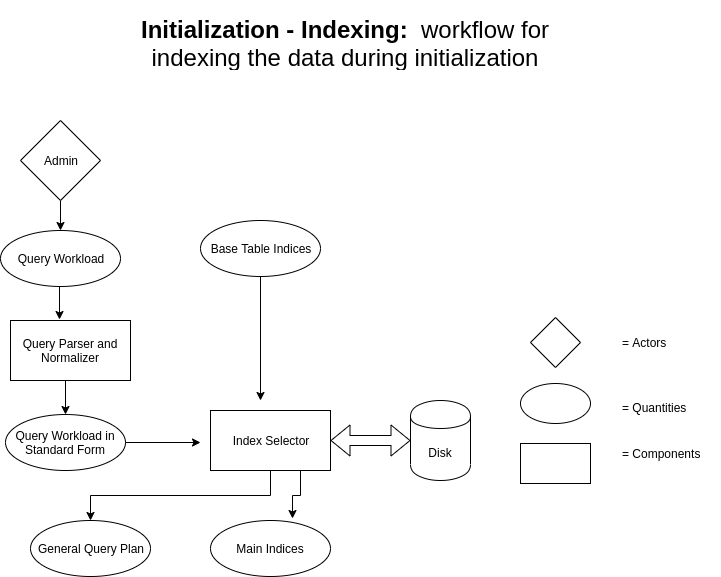

The diagram above was exported from draw.io. Its source (the exported page's mxGraphModel, read from the mxfile embedded in the PNG):
<mxGraphModel dx="1102" dy="545" grid="1" gridSize="10" guides="1" tooltips="1" connect="1" arrows="1" fold="1" page="1" pageScale="1" pageWidth="850" pageHeight="1100" math="0" shadow="0">
  <root>
    <mxCell id="-750pZRHAzwo_LjCkM7p-0" />
    <mxCell id="-750pZRHAzwo_LjCkM7p-1" parent="-750pZRHAzwo_LjCkM7p-0" />
    <mxCell id="4Cv4qvKdv6P-iMulVZUw-1" style="edgeStyle=orthogonalEdgeStyle;rounded=0;orthogonalLoop=1;jettySize=auto;html=1;exitX=0.5;exitY=1;exitDx=0;exitDy=0;" edge="1" parent="-750pZRHAzwo_LjCkM7p-1" source="Fa92m7kAJ9vvFhAP3ISb-0" target="4Cv4qvKdv6P-iMulVZUw-0">
      <mxGeometry relative="1" as="geometry" />
    </mxCell>
    <mxCell id="Fa92m7kAJ9vvFhAP3ISb-0" value="Admin" style="rhombus;whiteSpace=wrap;html=1;" vertex="1" parent="-750pZRHAzwo_LjCkM7p-1">
      <mxGeometry x="90" y="140" width="80" height="80" as="geometry" />
    </mxCell>
    <mxCell id="4Cv4qvKdv6P-iMulVZUw-4" style="edgeStyle=orthogonalEdgeStyle;rounded=0;orthogonalLoop=1;jettySize=auto;html=1;exitX=0.5;exitY=1;exitDx=0;exitDy=0;entryX=0.408;entryY=-0.017;entryDx=0;entryDy=0;entryPerimeter=0;" edge="1" parent="-750pZRHAzwo_LjCkM7p-1" source="4Cv4qvKdv6P-iMulVZUw-0" target="4Cv4qvKdv6P-iMulVZUw-3">
      <mxGeometry relative="1" as="geometry" />
    </mxCell>
    <mxCell id="4Cv4qvKdv6P-iMulVZUw-0" value="Query Workload" style="ellipse;whiteSpace=wrap;html=1;fillColor=none;" vertex="1" parent="-750pZRHAzwo_LjCkM7p-1">
      <mxGeometry x="70" y="250" width="120" height="56" as="geometry" />
    </mxCell>
    <mxCell id="4Cv4qvKdv6P-iMulVZUw-8" style="edgeStyle=orthogonalEdgeStyle;rounded=0;orthogonalLoop=1;jettySize=auto;html=1;exitX=0.5;exitY=1;exitDx=0;exitDy=0;" edge="1" parent="-750pZRHAzwo_LjCkM7p-1" source="4Cv4qvKdv6P-iMulVZUw-2">
      <mxGeometry relative="1" as="geometry">
        <mxPoint x="330" y="420" as="targetPoint" />
      </mxGeometry>
    </mxCell>
    <mxCell id="4Cv4qvKdv6P-iMulVZUw-2" value="Base Table Indices" style="ellipse;whiteSpace=wrap;html=1;fillColor=none;" vertex="1" parent="-750pZRHAzwo_LjCkM7p-1">
      <mxGeometry x="270" y="240" width="120" height="56" as="geometry" />
    </mxCell>
    <mxCell id="4Cv4qvKdv6P-iMulVZUw-6" style="edgeStyle=orthogonalEdgeStyle;rounded=0;orthogonalLoop=1;jettySize=auto;html=1;exitX=0.5;exitY=1;exitDx=0;exitDy=0;entryX=0.5;entryY=0;entryDx=0;entryDy=0;" edge="1" parent="-750pZRHAzwo_LjCkM7p-1" source="4Cv4qvKdv6P-iMulVZUw-3" target="4Cv4qvKdv6P-iMulVZUw-5">
      <mxGeometry relative="1" as="geometry" />
    </mxCell>
    <mxCell id="4Cv4qvKdv6P-iMulVZUw-3" value="Query Parser and Normalizer" style="rounded=0;whiteSpace=wrap;html=1;fillColor=none;" vertex="1" parent="-750pZRHAzwo_LjCkM7p-1">
      <mxGeometry x="80" y="340" width="120" height="60" as="geometry" />
    </mxCell>
    <mxCell id="4Cv4qvKdv6P-iMulVZUw-9" style="edgeStyle=orthogonalEdgeStyle;rounded=0;orthogonalLoop=1;jettySize=auto;html=1;exitX=1;exitY=0.5;exitDx=0;exitDy=0;" edge="1" parent="-750pZRHAzwo_LjCkM7p-1" source="4Cv4qvKdv6P-iMulVZUw-5">
      <mxGeometry relative="1" as="geometry">
        <mxPoint x="270" y="462" as="targetPoint" />
      </mxGeometry>
    </mxCell>
    <mxCell id="4Cv4qvKdv6P-iMulVZUw-5" value="Query Workload in Standard Form" style="ellipse;whiteSpace=wrap;html=1;fillColor=none;" vertex="1" parent="-750pZRHAzwo_LjCkM7p-1">
      <mxGeometry x="75" y="434" width="120" height="56" as="geometry" />
    </mxCell>
    <mxCell id="SFtcKxluiBY7lQxbGWRA-5" style="edgeStyle=orthogonalEdgeStyle;rounded=0;orthogonalLoop=1;jettySize=auto;html=1;exitX=0.5;exitY=1;exitDx=0;exitDy=0;entryX=0.5;entryY=0;entryDx=0;entryDy=0;" edge="1" parent="-750pZRHAzwo_LjCkM7p-1" source="4Cv4qvKdv6P-iMulVZUw-7" target="SFtcKxluiBY7lQxbGWRA-3">
      <mxGeometry relative="1" as="geometry" />
    </mxCell>
    <mxCell id="SFtcKxluiBY7lQxbGWRA-6" style="edgeStyle=orthogonalEdgeStyle;rounded=0;orthogonalLoop=1;jettySize=auto;html=1;exitX=0.75;exitY=1;exitDx=0;exitDy=0;entryX=0.683;entryY=-0.036;entryDx=0;entryDy=0;entryPerimeter=0;" edge="1" parent="-750pZRHAzwo_LjCkM7p-1" source="4Cv4qvKdv6P-iMulVZUw-7" target="SFtcKxluiBY7lQxbGWRA-4">
      <mxGeometry relative="1" as="geometry" />
    </mxCell>
    <mxCell id="4Cv4qvKdv6P-iMulVZUw-7" value="Index Selector" style="rounded=0;whiteSpace=wrap;html=1;fillColor=none;" vertex="1" parent="-750pZRHAzwo_LjCkM7p-1">
      <mxGeometry x="280" y="430" width="120" height="60" as="geometry" />
    </mxCell>
    <mxCell id="SFtcKxluiBY7lQxbGWRA-0" value="Disk" style="shape=cylinder;whiteSpace=wrap;html=1;boundedLbl=1;backgroundOutline=1;fillColor=none;" vertex="1" parent="-750pZRHAzwo_LjCkM7p-1">
      <mxGeometry x="480" y="420" width="60" height="80" as="geometry" />
    </mxCell>
    <mxCell id="SFtcKxluiBY7lQxbGWRA-1" value="" style="shape=flexArrow;endArrow=classic;startArrow=classic;html=1;entryX=0;entryY=0.5;entryDx=0;entryDy=0;exitX=1;exitY=0.5;exitDx=0;exitDy=0;" edge="1" parent="-750pZRHAzwo_LjCkM7p-1" source="4Cv4qvKdv6P-iMulVZUw-7" target="SFtcKxluiBY7lQxbGWRA-0">
      <mxGeometry width="50" height="50" relative="1" as="geometry">
        <mxPoint x="70" y="570" as="sourcePoint" />
        <mxPoint x="120" y="520" as="targetPoint" />
      </mxGeometry>
    </mxCell>
    <mxCell id="SFtcKxluiBY7lQxbGWRA-3" value="General Query Plan" style="ellipse;whiteSpace=wrap;html=1;fillColor=none;" vertex="1" parent="-750pZRHAzwo_LjCkM7p-1">
      <mxGeometry x="100" y="540" width="120" height="56" as="geometry" />
    </mxCell>
    <mxCell id="SFtcKxluiBY7lQxbGWRA-4" value="Main Indices" style="ellipse;whiteSpace=wrap;html=1;fillColor=none;" vertex="1" parent="-750pZRHAzwo_LjCkM7p-1">
      <mxGeometry x="280" y="540" width="120" height="56" as="geometry" />
    </mxCell>
    <mxCell id="SfVNEMJ9KdtN-mRHQ9OT-0" value="" style="rhombus;whiteSpace=wrap;html=1;" vertex="1" parent="-750pZRHAzwo_LjCkM7p-1">
      <mxGeometry x="600" y="337" width="50" height="50" as="geometry" />
    </mxCell>
    <mxCell id="SfVNEMJ9KdtN-mRHQ9OT-1" value="" style="ellipse;whiteSpace=wrap;html=1;fillColor=none;" vertex="1" parent="-750pZRHAzwo_LjCkM7p-1">
      <mxGeometry x="590" y="403" width="70" height="40" as="geometry" />
    </mxCell>
    <mxCell id="SfVNEMJ9KdtN-mRHQ9OT-2" value="" style="rounded=0;whiteSpace=wrap;html=1;fillColor=none;" vertex="1" parent="-750pZRHAzwo_LjCkM7p-1">
      <mxGeometry x="590" y="463" width="70" height="40" as="geometry" />
    </mxCell>
    <mxCell id="SfVNEMJ9KdtN-mRHQ9OT-3" value="= Actors" style="text;html=1;strokeColor=none;fillColor=none;align=left;verticalAlign=middle;whiteSpace=wrap;rounded=0;" vertex="1" parent="-750pZRHAzwo_LjCkM7p-1">
      <mxGeometry x="690" y="352" width="100" height="20" as="geometry" />
    </mxCell>
    <mxCell id="SfVNEMJ9KdtN-mRHQ9OT-4" value="= Quantities" style="text;html=1;strokeColor=none;fillColor=none;align=left;verticalAlign=middle;whiteSpace=wrap;rounded=0;" vertex="1" parent="-750pZRHAzwo_LjCkM7p-1">
      <mxGeometry x="690" y="417" width="100" height="20" as="geometry" />
    </mxCell>
    <mxCell id="SfVNEMJ9KdtN-mRHQ9OT-5" value="= Components" style="text;html=1;strokeColor=none;fillColor=none;align=left;verticalAlign=middle;whiteSpace=wrap;rounded=0;" vertex="1" parent="-750pZRHAzwo_LjCkM7p-1">
      <mxGeometry x="690" y="463" width="100" height="20" as="geometry" />
    </mxCell>
    <mxCell id="UokWfJLW4FooGQgShj3X-0" value="&lt;h1&gt;Initialization - Indexing:&amp;nbsp;&lt;span style=&quot;font-weight: 400&quot;&gt;&amp;nbsp;workflow for indexing the data during initialization&lt;/span&gt;&lt;/h1&gt;" style="text;html=1;strokeColor=none;fillColor=none;spacing=5;spacingTop=-20;whiteSpace=wrap;overflow=hidden;rounded=0;align=center;" vertex="1" parent="-750pZRHAzwo_LjCkM7p-1">
      <mxGeometry x="170" y="30" width="490" height="60" as="geometry" />
    </mxCell>
  </root>
</mxGraphModel>